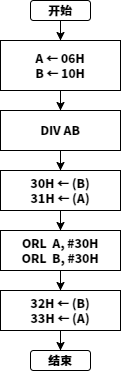

The diagram above was exported from draw.io. Its source (the exported page's mxGraphModel, read from the mxfile embedded in the PNG):
<mxGraphModel dx="683" dy="333" grid="1" gridSize="10" guides="1" tooltips="1" connect="1" arrows="1" fold="1" page="1" pageScale="1" pageWidth="827" pageHeight="1169" math="0" shadow="0">
  <root>
    <mxCell id="WIyWlLk6GJQsqaUBKTNV-0" />
    <mxCell id="WIyWlLk6GJQsqaUBKTNV-1" parent="WIyWlLk6GJQsqaUBKTNV-0" />
    <mxCell id="xvgsJNBPu3g_IwPxBa5t-0" value="" style="edgeStyle=orthogonalEdgeStyle;rounded=0;orthogonalLoop=1;jettySize=auto;html=1;" edge="1" parent="WIyWlLk6GJQsqaUBKTNV-1" source="WIyWlLk6GJQsqaUBKTNV-3" target="pglS5CSH46RaiRUaM-j_-1">
      <mxGeometry relative="1" as="geometry" />
    </mxCell>
    <mxCell id="WIyWlLk6GJQsqaUBKTNV-3" value="开始" style="rounded=1;whiteSpace=wrap;html=1;fontSize=12;glass=0;strokeWidth=1;shadow=0;fontFamily=思源黑体 Heavy;" parent="WIyWlLk6GJQsqaUBKTNV-1" vertex="1">
      <mxGeometry x="190" y="100" width="60" height="20" as="geometry" />
    </mxCell>
    <mxCell id="xvgsJNBPu3g_IwPxBa5t-2" value="" style="edgeStyle=orthogonalEdgeStyle;rounded=0;orthogonalLoop=1;jettySize=auto;html=1;" edge="1" parent="WIyWlLk6GJQsqaUBKTNV-1" source="pglS5CSH46RaiRUaM-j_-1" target="xvgsJNBPu3g_IwPxBa5t-1">
      <mxGeometry relative="1" as="geometry" />
    </mxCell>
    <mxCell id="pglS5CSH46RaiRUaM-j_-1" value="A ←&amp;nbsp;06H&lt;br&gt;B ← 10H" style="rounded=0;whiteSpace=wrap;html=1;fontFamily=思源黑体 Heavy;" parent="WIyWlLk6GJQsqaUBKTNV-1" vertex="1">
      <mxGeometry x="160" y="140" width="120" height="50" as="geometry" />
    </mxCell>
    <mxCell id="xvgsJNBPu3g_IwPxBa5t-4" value="" style="edgeStyle=orthogonalEdgeStyle;rounded=0;orthogonalLoop=1;jettySize=auto;html=1;" edge="1" parent="WIyWlLk6GJQsqaUBKTNV-1" source="xvgsJNBPu3g_IwPxBa5t-1" target="xvgsJNBPu3g_IwPxBa5t-3">
      <mxGeometry relative="1" as="geometry" />
    </mxCell>
    <mxCell id="xvgsJNBPu3g_IwPxBa5t-1" value="DIV AB" style="whiteSpace=wrap;html=1;fontFamily=思源黑体 Heavy;rounded=0;" vertex="1" parent="WIyWlLk6GJQsqaUBKTNV-1">
      <mxGeometry x="160" y="210" width="120" height="40" as="geometry" />
    </mxCell>
    <mxCell id="xvgsJNBPu3g_IwPxBa5t-7" value="" style="edgeStyle=orthogonalEdgeStyle;rounded=0;orthogonalLoop=1;jettySize=auto;html=1;" edge="1" parent="WIyWlLk6GJQsqaUBKTNV-1" source="xvgsJNBPu3g_IwPxBa5t-3" target="xvgsJNBPu3g_IwPxBa5t-5">
      <mxGeometry relative="1" as="geometry" />
    </mxCell>
    <mxCell id="xvgsJNBPu3g_IwPxBa5t-3" value="30H&amp;nbsp;← (B)&lt;br&gt;31H&amp;nbsp;← (A)" style="whiteSpace=wrap;html=1;fontFamily=思源黑体 Heavy;rounded=0;" vertex="1" parent="WIyWlLk6GJQsqaUBKTNV-1">
      <mxGeometry x="160" y="270" width="120" height="40" as="geometry" />
    </mxCell>
    <mxCell id="xvgsJNBPu3g_IwPxBa5t-9" value="" style="edgeStyle=orthogonalEdgeStyle;rounded=0;orthogonalLoop=1;jettySize=auto;html=1;" edge="1" parent="WIyWlLk6GJQsqaUBKTNV-1" source="xvgsJNBPu3g_IwPxBa5t-5" target="xvgsJNBPu3g_IwPxBa5t-8">
      <mxGeometry relative="1" as="geometry" />
    </mxCell>
    <mxCell id="xvgsJNBPu3g_IwPxBa5t-5" value="&lt;div&gt;ORL&amp;nbsp; A, #30H&lt;/div&gt;&lt;div&gt;  ORL&amp;nbsp; B, #30H&lt;/div&gt;" style="whiteSpace=wrap;html=1;fontFamily=思源黑体 Heavy;rounded=0;" vertex="1" parent="WIyWlLk6GJQsqaUBKTNV-1">
      <mxGeometry x="160" y="330" width="120" height="40" as="geometry" />
    </mxCell>
    <mxCell id="xvgsJNBPu3g_IwPxBa5t-11" value="" style="edgeStyle=orthogonalEdgeStyle;rounded=0;orthogonalLoop=1;jettySize=auto;html=1;" edge="1" parent="WIyWlLk6GJQsqaUBKTNV-1" source="xvgsJNBPu3g_IwPxBa5t-8" target="xvgsJNBPu3g_IwPxBa5t-10">
      <mxGeometry relative="1" as="geometry" />
    </mxCell>
    <mxCell id="xvgsJNBPu3g_IwPxBa5t-8" value="32H&amp;nbsp;← (B)&lt;br&gt;33H&amp;nbsp;← (A)" style="whiteSpace=wrap;html=1;fontFamily=思源黑体 Heavy;rounded=0;" vertex="1" parent="WIyWlLk6GJQsqaUBKTNV-1">
      <mxGeometry x="160" y="390" width="120" height="40" as="geometry" />
    </mxCell>
    <mxCell id="xvgsJNBPu3g_IwPxBa5t-10" value="结束" style="rounded=1;whiteSpace=wrap;html=1;fontSize=12;glass=0;strokeWidth=1;shadow=0;fontFamily=思源黑体 Heavy;" vertex="1" parent="WIyWlLk6GJQsqaUBKTNV-1">
      <mxGeometry x="190" y="450" width="60" height="20" as="geometry" />
    </mxCell>
  </root>
</mxGraphModel>